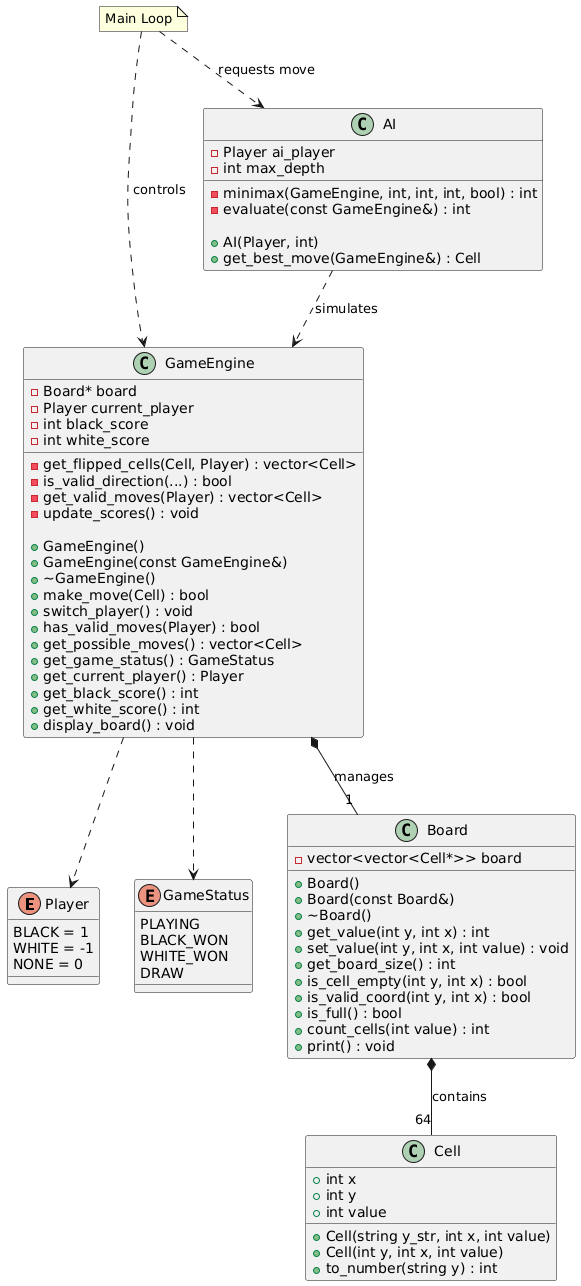

The diagram above was rendered by PlantUML. Its source (embedded in the PNG):
@startuml
' --- Enums ---
enum Player {
    BLACK = 1
    WHITE = -1
    NONE = 0
}

enum GameStatus {
    PLAYING
    BLACK_WON
    WHITE_WON
    DRAW
}

' --- Structs ---
class Cell {
    + int x
    + int y
    + int value
    + Cell(string y_str, int x, int value)
    + Cell(int y, int x, int value)
    + to_number(string y) : int
}

' --- Classes ---
class Board {
    - vector<vector<Cell*>> board
    + Board()
    + Board(const Board&)
    + ~Board()
    + get_value(int y, int x) : int
    + set_value(int y, int x, int value) : void
    + get_board_size() : int
    + is_cell_empty(int y, int x) : bool
    + is_valid_coord(int y, int x) : bool
    + is_full() : bool
    + count_cells(int value) : int
    + print() : void
}

class GameEngine {
    - Board* board
    - Player current_player
    - int black_score
    - int white_score
    
    - get_flipped_cells(Cell, Player) : vector<Cell>
    - is_valid_direction(...) : bool
    - get_valid_moves(Player) : vector<Cell>
    - update_scores() : void

    + GameEngine()
    + GameEngine(const GameEngine&)
    + ~GameEngine()
    + make_move(Cell) : bool
    + switch_player() : void
    + has_valid_moves(Player) : bool
    + get_possible_moves() : vector<Cell>
    + get_game_status() : GameStatus
    + get_current_player() : Player
    + get_black_score() : int
    + get_white_score() : int
    + display_board() : void
}

class AI {
    - Player ai_player
    - int max_depth
    
    - minimax(GameEngine, int, int, int, bool) : int
    - evaluate(const GameEngine&) : int
    
    + AI(Player, int)
    + get_best_move(GameEngine&) : Cell
}

' --- Relationships ---

' Board contains many Cells
Board *-- "64" Cell : contains

' GameEngine owns the Board
GameEngine *-- "1" Board : manages

' GameEngine uses Enums
GameEngine ..> Player
GameEngine ..> GameStatus

' AI depends on GameEngine to simulate moves
AI ..> GameEngine : simulates

' Main loop (implicit) uses both
note "Main Loop" as Main
Main ..> GameEngine : controls
Main ..> AI : requests move
@enduml